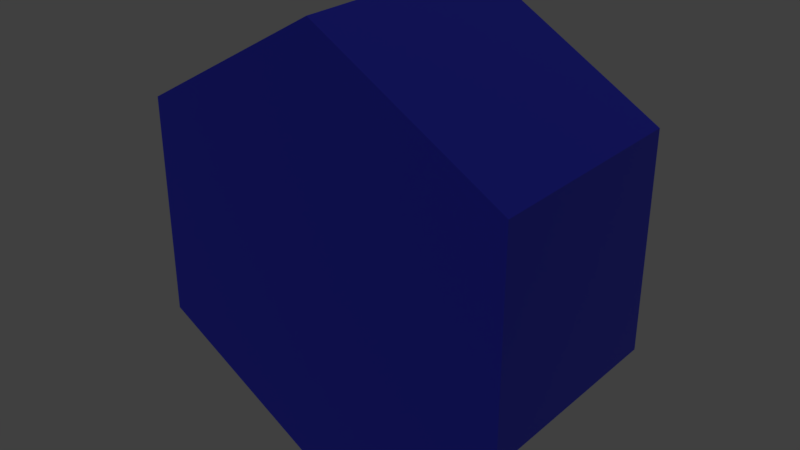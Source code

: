 # Source: basic_tile_top_border.blend  (saved by Blender 2.80.75; exported with 4.5.12 LTS)
import bpy
from mathutils import Matrix  # noqa: F401  (used for matrix-valued properties, if any)

bpy.ops.wm.read_factory_settings(use_empty=True)
scene = bpy.context.scene
scene.name = 'Scene'

# ---- collections
col_collection_1 = bpy.data.collections.new('Collection 1'); scene.collection.children.link(col_collection_1)

# ---- materials (node trees are filled in below, after node groups)
mat_material = bpy.data.materials.new('Material')
mat_material.use_transparent_shadow = False
mat_material_001 = bpy.data.materials.new('Material.001')
mat_material_001.use_transparent_shadow = False

# ---- material node trees
mat_material.use_nodes = True; mat_material.node_tree.nodes.clear()
_N = mat_material.node_tree.nodes; _L = mat_material.node_tree.links
n0 = _N.new('ShaderNodeOutputMaterial'); n0.name = 'Material Output'; n0.location = (300, 300)
n1 = _N.new('ShaderNodeBsdfPrincipled'); n1.name = 'Principled BSDF'; n1.location = (10, 300)
n1.distribution = 'GGX'
n1.subsurface_method = 'BURLEY'
n1.inputs[0].default_value = (0.0, 0.0009565, 0.1055, 1.0)
n1.inputs[3].default_value = 1.45
n1.inputs[27].default_value = (0.0, 0.0, 0.0, 1.0)
n1.inputs[28].default_value = 1.0
_L.new(n1.outputs[0], n0.inputs[0])
n0.is_active_output = True
mat_material_001.use_nodes = True; mat_material_001.node_tree.nodes.clear()
_N = mat_material_001.node_tree.nodes; _L = mat_material_001.node_tree.links
n0 = _N.new('ShaderNodeOutputMaterial'); n0.name = 'Material Output'; n0.location = (300, 300)
n1 = _N.new('ShaderNodeBsdfPrincipled'); n1.name = 'Principled BSDF'; n1.location = (10, 300)
n1.distribution = 'GGX'
n1.subsurface_method = 'BURLEY'
n1.inputs[3].default_value = 1.45
n1.inputs[27].default_value = (0.0, 0.0, 0.0, 1.0)
n1.inputs[28].default_value = 1.0
_L.new(n1.outputs[0], n0.inputs[0])
n0.is_active_output = True

# ---- world
world_world = bpy.data.worlds.new('World'); scene.world = world_world
world_world.color = (0.05088, 0.05088, 0.05088)
world_world.use_sun_shadow = False
world_world.sun_shadow_jitter_overblur = 0.0
world_world.cycles.sampling_method = 'MANUAL'

# ---- meshes
me_circle = bpy.data.meshes.new('Circle')
me_circle.from_pydata([(0.0, -4.371e-08, -1.0), (-0.866, -2.186e-08, -0.5), (-0.866, 2.186e-08, 0.5), (8.742e-08, 4.371e-08, 1.0), (0.866, 2.186e-08, 0.5), (0.866, -2.186e-08, -0.5), (-0.366, 1.0, -0.2113), (-1.987e-08, 1.0, -0.4226), (-0.366, 1.0, 0.2113), (4.769e-08, 1.0, 0.4226), (0.366, 1.0, 0.2113), (0.366, 1.0, -0.2113), (-0.866, 1.0, -0.5), (0.0, 1.0, -1.0), (-0.866, 1.0, 0.5), (8.742e-08, 1.0, 1.0), (0.866, 1.0, 0.5), (0.866, 1.0, -0.5), (-0.766, 1.0, -0.4423), (-3.974e-09, 1.0, -0.8845), (-0.766, 1.0, 0.4423), (7.948e-08, 1.0, 0.8845), (0.766, 1.0, 0.4423), (0.766, 1.0, -0.4423), (-1.987e-09, 1.0, -0.9423), (-0.816, 1.0, -0.4711), (-0.816, 1.0, 0.4711), (8.345e-08, 1.0, 0.9423), (0.816, 1.0, 0.4711), (0.816, 1.0, -0.4711)], [], [(1, 0, 5, 4, 3, 2), (6, 8, 9, 10, 11, 7), (1, 2, 14, 12), (4, 5, 17, 16), (2, 3, 15, 14), (0, 1, 12, 13), (5, 0, 13, 17), (3, 4, 16, 15), (25, 24, 13, 12), (26, 25, 12, 14), (27, 26, 14, 15), (28, 27, 15, 16), (29, 28, 16, 17), (24, 29, 17, 13), (7, 11, 23, 19), (11, 10, 22, 23), (10, 9, 21, 22), (9, 8, 20, 21), (8, 6, 18, 20), (6, 7, 19, 18), (19, 23, 29, 24), (23, 22, 28, 29), (22, 21, 27, 28), (21, 20, 26, 27), (20, 18, 25, 26), (18, 19, 24, 25)])
me_circle.polygons.foreach_set('material_index', [0, 1, 0, 0, 0, 0, 0, 0, 0, 0, 0, 0, 0, 0, 0, 0, 0, 0, 0, 0, 1, 1, 1, 1, 1, 1])
me_circle.materials.append(mat_material)
me_circle.materials.append(mat_material_001)
me_circle.use_remesh_preserve_volume = False
me_circle.use_remesh_preserve_attributes = False
me_circle.use_mirror_vertex_groups = False
me_circle.update()

# ---- objects
ob_circle = bpy.data.objects.new('Circle', me_circle)

# ---- transforms, parenting, visibility, modifiers, constraints
ob_circle.location = (0.0, 0.0, 0.0)
ob_circle.lineart.crease_threshold = 0.0

# ---- collection membership
col_collection_1.objects.link(ob_circle)

# ---- scene / render settings (as saved in the file)
scene.frame_start = 1; scene.frame_end = 250; scene.frame_set(204)
scene.render.engine = 'BLENDER_EEVEE_NEXT'
scene.render.resolution_percentage = 50
scene.render.dither_intensity = 0.0
scene.cycles.use_denoising = False
scene.cycles.samples = 128
scene.cycles.sampling_pattern = 'TABULATED_SOBOL'
scene.cycles.use_adaptive_sampling = False
scene.cycles.use_light_tree = False
scene.cycles.blur_glossy = 0.0
scene.cycles.sample_clamp_indirect = 0.0
scene.view_settings.view_transform = 'Standard'
bpy.context.view_layer.update()

# ---- added for rendering (the .blend has no active camera and no usable light): camera, sun
cam_auto = bpy.data.cameras.new('AutoCamera')
cam_auto.lens = 50.0
cam_auto.sensor_width = 36.0
cam_auto.clip_end = 1000.0
ob_auto_camera = bpy.data.objects.new('AutoCamera', cam_auto)
scene.collection.objects.link(ob_auto_camera)
ob_auto_camera.location = (2.61693, -2.64032, 2.09354)
ob_auto_camera.rotation_euler = (1.09748, -7.21219e-08, 0.694738)
scene.camera = ob_auto_camera
light_auto_sun = bpy.data.lights.new('AutoSun', 'SUN')
light_auto_sun.energy = 3.0
light_auto_sun.angle = 0.0523599
ob_auto_sun = bpy.data.objects.new('AutoSun', light_auto_sun)
scene.collection.objects.link(ob_auto_sun)
ob_auto_sun.rotation_euler = (0.872665, 0.174533, 0.523599)
bpy.context.view_layer.update()
